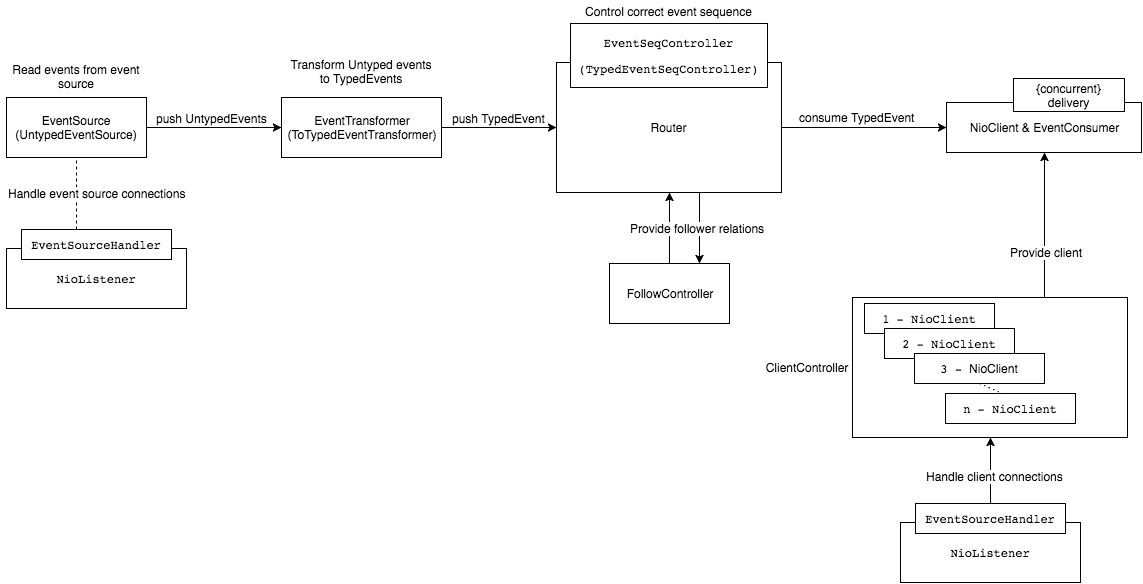

The diagram above was exported from draw.io. Its source (the exported page's mxGraphModel, read from the mxfile embedded in the PNG):
<mxGraphModel dx="1430" dy="764" grid="1" gridSize="10" guides="1" tooltips="1" connect="1" arrows="1" fold="1" page="1" pageScale="1" pageWidth="1169" pageHeight="826" background="#ffffff" math="0" shadow="0">
  <root>
    <mxCell id="0" />
    <mxCell id="1" parent="0" />
    <mxCell id="4" value="" style="edgeStyle=orthogonalEdgeStyle;rounded=0;html=1;jettySize=auto;orthogonalLoop=1;" edge="1" parent="1" source="2" target="3">
      <mxGeometry relative="1" as="geometry" />
    </mxCell>
    <mxCell id="7" value="push UntypedEvents" style="text;html=1;resizable=0;points=[];align=center;verticalAlign=middle;labelBackgroundColor=#ffffff;" vertex="1" connectable="0" parent="4">
      <mxGeometry x="-0.35" y="2" relative="1" as="geometry">
        <mxPoint x="21" y="-8" as="offset" />
      </mxGeometry>
    </mxCell>
    <mxCell id="2" value="EventSource&lt;div&gt;(UntypedEventSource)&lt;br&gt;&lt;/div&gt;" style="whiteSpace=wrap;html=1;" vertex="1" parent="1">
      <mxGeometry x="20" y="140" width="140" height="60" as="geometry" />
    </mxCell>
    <mxCell id="6" value="" style="edgeStyle=orthogonalEdgeStyle;rounded=0;html=1;jettySize=auto;orthogonalLoop=1;" edge="1" parent="1" source="3" target="5">
      <mxGeometry relative="1" as="geometry" />
    </mxCell>
    <mxCell id="8" value="push TypedEvent" style="text;html=1;resizable=0;points=[];align=center;verticalAlign=middle;labelBackgroundColor=#ffffff;" vertex="1" connectable="0" parent="6">
      <mxGeometry x="-0.5385" y="3" relative="1" as="geometry">
        <mxPoint x="30" y="-7" as="offset" />
      </mxGeometry>
    </mxCell>
    <mxCell id="3" value="EventTransformer&lt;div&gt;(&lt;span&gt;ToTypedEventTransformer&lt;/span&gt;&lt;span&gt;)&lt;/span&gt;&lt;/div&gt;" style="whiteSpace=wrap;html=1;" vertex="1" parent="1">
      <mxGeometry x="295" y="140" width="160" height="60" as="geometry" />
    </mxCell>
    <mxCell id="39" style="edgeStyle=orthogonalEdgeStyle;rounded=0;html=1;exitX=0.75;exitY=1;entryX=0.75;entryY=0;jettySize=auto;orthogonalLoop=1;" edge="1" parent="1" source="5" target="17">
      <mxGeometry relative="1" as="geometry">
        <Array as="points">
          <mxPoint x="713" y="235" />
        </Array>
      </mxGeometry>
    </mxCell>
    <mxCell id="62" style="edgeStyle=orthogonalEdgeStyle;rounded=0;html=1;exitX=1;exitY=0.5;entryX=0;entryY=0.5;jettySize=auto;orthogonalLoop=1;" edge="1" parent="1" source="5" target="53">
      <mxGeometry relative="1" as="geometry" />
    </mxCell>
    <mxCell id="63" value="consume TypedEvent" style="text;html=1;resizable=0;points=[];align=center;verticalAlign=middle;labelBackgroundColor=#ffffff;" vertex="1" connectable="0" parent="62">
      <mxGeometry x="-0.3514" relative="1" as="geometry">
        <mxPoint x="21" y="-11" as="offset" />
      </mxGeometry>
    </mxCell>
    <mxCell id="5" value="Router" style="whiteSpace=wrap;html=1;" vertex="1" parent="1">
      <mxGeometry x="570" y="105" width="225" height="130" as="geometry" />
    </mxCell>
    <mxCell id="60" style="edgeStyle=orthogonalEdgeStyle;rounded=0;html=1;exitX=0.5;exitY=0;entryX=0.5;entryY=1;jettySize=auto;orthogonalLoop=1;" edge="1" parent="1" source="13" target="53">
      <mxGeometry relative="1" as="geometry">
        <Array as="points">
          <mxPoint x="1058" y="340" />
        </Array>
      </mxGeometry>
    </mxCell>
    <mxCell id="61" value="Provide client" style="text;html=1;resizable=0;points=[];align=center;verticalAlign=middle;labelBackgroundColor=#ffffff;" vertex="1" connectable="0" parent="60">
      <mxGeometry y="-1" relative="1" as="geometry">
        <mxPoint as="offset" />
      </mxGeometry>
    </mxCell>
    <mxCell id="13" value="&lt;div&gt;&lt;br&gt;&lt;/div&gt;" style="whiteSpace=wrap;html=1;" vertex="1" parent="1">
      <mxGeometry x="866" y="340" width="275" height="140" as="geometry" />
    </mxCell>
    <mxCell id="9" value="&lt;pre&gt;&lt;span&gt;1 - NioClient&lt;/span&gt;&lt;/pre&gt;" style="whiteSpace=wrap;html=1;" vertex="1" parent="1">
      <mxGeometry x="878" y="346" width="130" height="30" as="geometry" />
    </mxCell>
    <mxCell id="10" value="&lt;pre&gt;&lt;span&gt;2 - NioClient&lt;/span&gt;&lt;/pre&gt;" style="whiteSpace=wrap;html=1;" vertex="1" parent="1">
      <mxGeometry x="898" y="371" width="130" height="30" as="geometry" />
    </mxCell>
    <mxCell id="11" value="&lt;pre&gt;&lt;span&gt;3 - &lt;/span&gt;&lt;span style=&quot;font-family: &amp;#34;helvetica&amp;#34; ; white-space: normal&quot;&gt;NioClient&lt;/span&gt;&lt;/pre&gt;" style="whiteSpace=wrap;html=1;" vertex="1" parent="1">
      <mxGeometry x="928" y="396" width="130" height="30" as="geometry" />
    </mxCell>
    <mxCell id="12" value="&lt;pre&gt;&lt;span&gt;n - NioClient&lt;/span&gt;&lt;/pre&gt;" style="whiteSpace=wrap;html=1;" vertex="1" parent="1">
      <mxGeometry x="959" y="436" width="130" height="30" as="geometry" />
    </mxCell>
    <mxCell id="15" value="" style="endArrow=none;html=1;dashed=1;dashPattern=1 4;exitX=0.5;exitY=1;entryX=0.438;entryY=0;entryPerimeter=0;" edge="1" parent="1" source="11" target="12">
      <mxGeometry width="50" height="50" relative="1" as="geometry">
        <mxPoint x="116" y="76" as="sourcePoint" />
        <mxPoint x="166" y="26" as="targetPoint" />
      </mxGeometry>
    </mxCell>
    <mxCell id="16" value="ClientController" style="text;html=1;strokeColor=none;fillColor=none;align=center;verticalAlign=middle;whiteSpace=wrap;" vertex="1" parent="1">
      <mxGeometry x="800" y="400" width="40" height="20" as="geometry" />
    </mxCell>
    <mxCell id="35" value="" style="edgeStyle=orthogonalEdgeStyle;rounded=0;html=1;jettySize=auto;orthogonalLoop=1;" edge="1" parent="1" source="17" target="5">
      <mxGeometry relative="1" as="geometry" />
    </mxCell>
    <mxCell id="36" value="Provide follower relations" style="text;html=1;resizable=0;points=[];align=center;verticalAlign=middle;labelBackgroundColor=#ffffff;" vertex="1" connectable="0" parent="35">
      <mxGeometry x="0.0545" y="1" relative="1" as="geometry">
        <mxPoint x="28" y="1" as="offset" />
      </mxGeometry>
    </mxCell>
    <mxCell id="17" value="FollowController" style="whiteSpace=wrap;html=1;" vertex="1" parent="1">
      <mxGeometry x="623" y="306" width="120" height="60" as="geometry" />
    </mxCell>
    <mxCell id="22" value="Read events from event source" style="text;html=1;strokeColor=none;fillColor=none;align=center;verticalAlign=middle;whiteSpace=wrap;" vertex="1" parent="1">
      <mxGeometry x="15" y="109" width="150" height="20" as="geometry" />
    </mxCell>
    <mxCell id="24" value="Transform Untyped events to TypedEvents" style="text;html=1;strokeColor=none;fillColor=none;align=center;verticalAlign=middle;whiteSpace=wrap;" vertex="1" parent="1">
      <mxGeometry x="300" y="104" width="150" height="20" as="geometry" />
    </mxCell>
    <mxCell id="27" value="&lt;pre&gt;&lt;span&gt;EventSeqController&lt;/span&gt;&lt;/pre&gt;&lt;pre&gt;(&lt;span&gt;TypedEventSeqController&lt;/span&gt;&lt;span&gt;)&lt;/span&gt;&lt;/pre&gt;" style="whiteSpace=wrap;html=1;" vertex="1" parent="1">
      <mxGeometry x="584" y="66" width="197" height="64" as="geometry" />
    </mxCell>
    <mxCell id="28" value="Control correct event sequence" style="text;html=1;strokeColor=none;fillColor=none;align=center;verticalAlign=middle;whiteSpace=wrap;" vertex="1" parent="1">
      <mxGeometry x="589" y="44" width="187" height="20" as="geometry" />
    </mxCell>
    <mxCell id="38" value="&lt;pre&gt;&lt;span&gt;NioListener&lt;/span&gt;&lt;/pre&gt;" style="whiteSpace=wrap;html=1;" vertex="1" parent="1">
      <mxGeometry x="20" y="291" width="180" height="60" as="geometry" />
    </mxCell>
    <mxCell id="40" value="&lt;pre&gt;EventSourceHandler&lt;/pre&gt;" style="whiteSpace=wrap;html=1;" vertex="1" parent="1">
      <mxGeometry x="35" y="272" width="150" height="30" as="geometry" />
    </mxCell>
    <mxCell id="45" value="" style="endArrow=none;dashed=1;html=1;entryX=0.5;entryY=1;exitX=0.367;exitY=0;exitPerimeter=0;" edge="1" parent="1" source="40" target="2">
      <mxGeometry width="50" height="50" relative="1" as="geometry">
        <mxPoint x="10" y="60" as="sourcePoint" />
        <mxPoint x="60" y="10" as="targetPoint" />
      </mxGeometry>
    </mxCell>
    <mxCell id="46" value="Handle event source connections" style="text;html=1;resizable=0;points=[];align=center;verticalAlign=middle;labelBackgroundColor=#ffffff;" vertex="1" connectable="0" parent="45">
      <mxGeometry x="0.1111" y="1" relative="1" as="geometry">
        <mxPoint x="21" y="3" as="offset" />
      </mxGeometry>
    </mxCell>
    <mxCell id="47" value="&lt;pre&gt;&lt;span&gt;NioListener&lt;/span&gt;&lt;/pre&gt;" style="whiteSpace=wrap;html=1;" vertex="1" parent="1">
      <mxGeometry x="914" y="565" width="180" height="60" as="geometry" />
    </mxCell>
    <mxCell id="51" value="" style="edgeStyle=orthogonalEdgeStyle;rounded=0;html=1;jettySize=auto;orthogonalLoop=1;" edge="1" parent="1" source="48" target="13">
      <mxGeometry relative="1" as="geometry" />
    </mxCell>
    <mxCell id="52" value="Handle client connections" style="text;html=1;resizable=0;points=[];align=center;verticalAlign=middle;labelBackgroundColor=#ffffff;" vertex="1" connectable="0" parent="51">
      <mxGeometry y="-6" relative="1" as="geometry">
        <mxPoint x="-2" y="5" as="offset" />
      </mxGeometry>
    </mxCell>
    <mxCell id="48" value="&lt;pre&gt;EventSourceHandler&lt;/pre&gt;" style="whiteSpace=wrap;html=1;" vertex="1" parent="1">
      <mxGeometry x="929" y="546" width="150" height="30" as="geometry" />
    </mxCell>
    <mxCell id="53" value="NioClient &amp;amp;&amp;nbsp;&lt;span&gt;EventConsumer&lt;/span&gt;" style="whiteSpace=wrap;html=1;" vertex="1" parent="1">
      <mxGeometry x="960" y="145" width="195" height="50" as="geometry" />
    </mxCell>
    <mxCell id="54" value="{concurrent} delivery" style="whiteSpace=wrap;html=1;" vertex="1" parent="1">
      <mxGeometry x="1027" y="121" width="111" height="33" as="geometry" />
    </mxCell>
  </root>
</mxGraphModel>